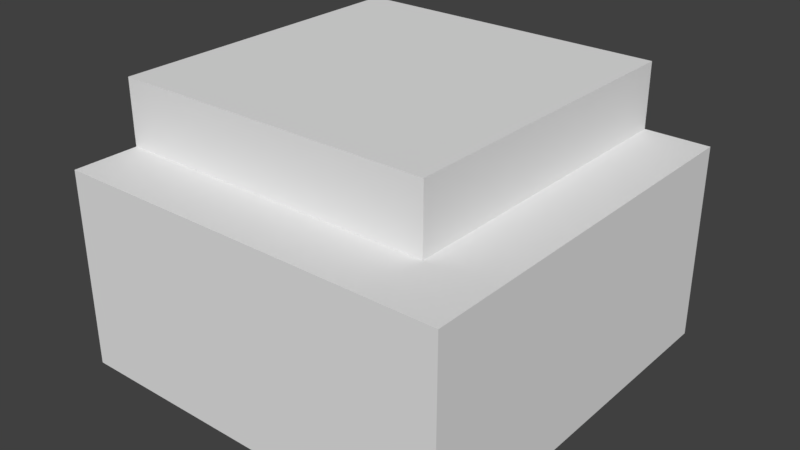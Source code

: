 # Source: Stone_A.blend  (saved by Blender 2.78.0; exported with 4.5.12 LTS)
import bpy
from mathutils import Matrix  # noqa: F401  (used for matrix-valued properties, if any)

bpy.ops.wm.read_factory_settings(use_empty=True)
scene = bpy.context.scene
scene.name = 'Scene'

# ---- collections
col_collection_9 = bpy.data.collections.new('Collection 9'); scene.collection.children.link(col_collection_9)

# ---- world
world_world = bpy.data.worlds.new('World'); scene.world = world_world
world_world.color = (0.05088, 0.05088, 0.05088)
world_world.use_sun_shadow = False
world_world.sun_shadow_jitter_overblur = 0.0
world_world.cycles.sampling_method = 'MANUAL'

# ---- meshes
me_stone_a = bpy.data.meshes.new('Stone A')
me_stone_a.from_pydata([(-0.2, 2.931e-06, -0.8), (-0.2, 0.3, -0.8), (-0.2, 7.327e-07, -0.2), (-0.2, 0.3, -0.2), (-0.8, 2.931e-06, -0.8), (-0.8, 0.3, -0.8), (-0.8, 7.328e-07, -0.2), (-0.8, 0.3, -0.2), (-0.2, 0.3, -0.7), (-0.2, 0.3, -0.2), (-0.7, 0.3, -0.2), (-0.7, 0.3, -0.7), (-0.2, 0.4, -0.7), (-0.2, 0.4, -0.2), (-0.7, 0.4, -0.2), (-0.7, 0.4, -0.7)], [], [(0, 1, 3, 2), (2, 3, 7, 6), (6, 7, 5, 4), (4, 5, 1, 0), (8, 11, 15, 12), (1, 5, 11, 8), (5, 7, 10, 11), (14, 13, 12, 15), (10, 9, 13, 14), (11, 10, 14, 15), (9, 8, 12, 13)])
me_stone_a.use_remesh_preserve_volume = False
me_stone_a.use_remesh_preserve_attributes = False
me_stone_a.use_mirror_vertex_groups = False
me_stone_a.update()

# ---- objects
ob_stone_a = bpy.data.objects.new('Stone A', me_stone_a)

# ---- transforms, parenting, visibility, modifiers, constraints
ob_stone_a.location = (0.0, 0.0, 0.0)
ob_stone_a.rotation_euler = (1.571, -0.0, -3.142)
ob_stone_a.lineart.crease_threshold = 0.0

# ---- collection membership
col_collection_9.objects.link(ob_stone_a)

# ---- scene / render settings (as saved in the file)
scene.frame_start = 1; scene.frame_end = 250; scene.frame_set(1)
scene.render.engine = 'BLENDER_EEVEE_NEXT'
scene.render.resolution_percentage = 50
scene.render.dither_intensity = 0.0
scene.cycles.use_denoising = False
scene.cycles.samples = 128
scene.cycles.sampling_pattern = 'TABULATED_SOBOL'
scene.cycles.light_sampling_threshold = 0.0
scene.cycles.use_adaptive_sampling = False
scene.cycles.use_light_tree = False
scene.cycles.blur_glossy = 0.0
scene.cycles.sample_clamp_indirect = 0.0
scene.view_settings.view_transform = 'Standard'
bpy.context.view_layer.update()

# ---- added for rendering (the .blend has no active camera and no usable light): camera, sun
cam_auto = bpy.data.cameras.new('AutoCamera')
cam_auto.lens = 50.0
cam_auto.sensor_width = 36.0
cam_auto.clip_end = 1000.0
ob_auto_camera = bpy.data.objects.new('AutoCamera', cam_auto)
scene.collection.objects.link(ob_auto_camera)
ob_auto_camera.location = (1.36795, -1.54154, 0.894364)
ob_auto_camera.rotation_euler = (1.09748, -7.21219e-08, 0.694738)
scene.camera = ob_auto_camera
light_auto_sun = bpy.data.lights.new('AutoSun', 'SUN')
light_auto_sun.energy = 3.0
light_auto_sun.angle = 0.0523599
ob_auto_sun = bpy.data.objects.new('AutoSun', light_auto_sun)
scene.collection.objects.link(ob_auto_sun)
ob_auto_sun.rotation_euler = (0.872665, 0.174533, 0.523599)
bpy.context.view_layer.update()
